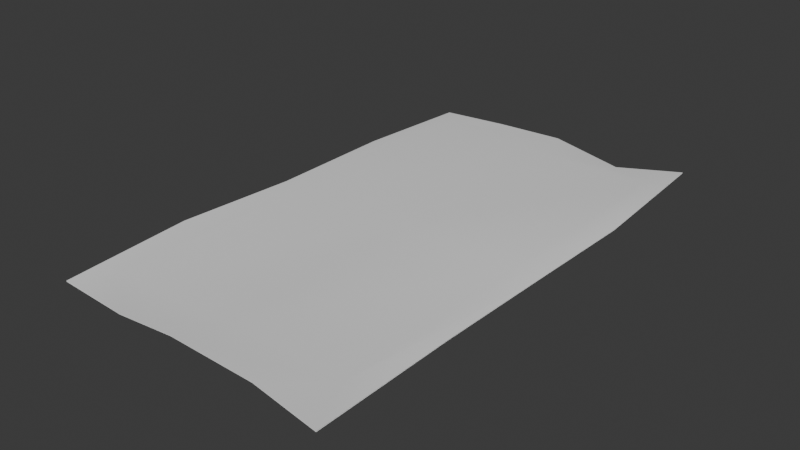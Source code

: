 # Source: Note.blend  (saved by Blender 4.2.66; exported with 4.5.12 LTS)
import bpy
from mathutils import Matrix  # noqa: F401  (used for matrix-valued properties, if any)

bpy.ops.wm.read_factory_settings(use_empty=True)
scene = bpy.context.scene
scene.name = 'Scene'

# ---- collections
col_collection = bpy.data.collections.new('Collection'); scene.collection.children.link(col_collection)

# ---- world
world_world = bpy.data.worlds.new('World'); scene.world = world_world
world_world.use_nodes = True; world_world.node_tree.nodes.clear()
_N = world_world.node_tree.nodes; _L = world_world.node_tree.links
n0 = _N.new('ShaderNodeOutputWorld'); n0.name = 'World Output'; n0.location = (300, 300)
n1 = _N.new('ShaderNodeBackground'); n1.name = 'Background'; n1.location = (10, 300)
n1.inputs[0].default_value = (0.05088, 0.05088, 0.05088, 1.0)
_L.new(n1.outputs[0], n0.inputs[0])
n0.is_active_output = True
world_world.color = (0.05088, 0.05088, 0.05088)
world_world.sun_shadow_jitter_overblur = 0.0

# ---- meshes
me_plane = bpy.data.meshes.new('Plane')
me_plane.from_pydata([(-0.9878, -1.747, 0.008538), (1.019, -1.84, 0.01346), (-0.9531, 1.708, -0.01817), (0.9551, 1.815, -0.00804), (-1.051, 0.03962, -0.03513), (-0.04996, -1.782, 0.0536), (0.962, 0.01082, -0.05968), (-0.008467, 1.763, 0.0009945), (0.0, 0.0, 0.0), (-0.9848, -0.8945, 0.0522), (0.4991, -1.741, -0.007327), (1.022, 0.789, -0.01184), (-0.4935, 1.753, -0.01066), (-1.001, 0.8791, -0.001769), (-0.489, -1.767, 0.0009078), (0.9852, -0.8429, -0.02033), (0.5063, 1.709, -0.06047), (0.0, 1.473, 0.0), (0.0, -1.473, 0.0), (-0.8391, 0.0, 0.0), (0.8391, 0.0, 0.0), (0.8391, -1.473, 0.0), (-0.8391, -1.473, 0.0), (-0.8391, 1.473, 0.0), (0.8391, 1.473, 0.0), (-0.9882, -1.747, 0.003555), (1.019, -1.84, 0.008461), (-0.9528, 1.708, -0.02315), (0.9552, 1.814, -0.01303), (-1.051, 0.03957, -0.04013), (-0.04995, -1.782, 0.04861), (0.961, 0.01084, -0.06457), (-0.008564, 1.762, -0.003988), (0.0, 0.0, -0.005), (-0.9854, -0.8947, 0.04724), (0.4989, -1.741, -0.01232), (1.022, 0.7892, -0.01678), (-0.4934, 1.753, -0.01566), (-1.001, 0.8792, -0.006753), (-0.4889, -1.767, -0.004085), (0.9841, -0.843, -0.02521), (0.5061, 1.708, -0.06543), (-5.363e-05, 1.473, -0.004995), (-1.295e-05, -1.473, -0.004998), (-0.8392, -4.074e-05, -0.004999), (0.8386, 5.688e-06, -0.004972), (0.8391, -1.473, -0.004999), (-0.8393, -1.473, -0.004996), (-0.8389, 1.473, -0.004995), (0.8391, 1.473, -0.004997)], [], [(24, 11, 3, 16), (23, 17, 7, 12), (22, 18, 8, 19), (21, 15, 6, 20), (18, 21, 20, 8), (5, 10, 21, 18), (10, 1, 15, 21), (9, 22, 19, 4), (0, 14, 22, 9), (14, 5, 18, 22), (13, 23, 12, 2), (4, 19, 23, 13), (19, 8, 17, 23), (17, 24, 16, 7), (8, 20, 24, 17), (20, 6, 11, 24), (49, 41, 28, 36), (48, 37, 32, 42), (47, 44, 33, 43), (46, 45, 31, 40), (43, 33, 45, 46), (30, 43, 46, 35), (35, 46, 40, 26), (34, 29, 44, 47), (25, 34, 47, 39), (39, 47, 43, 30), (38, 27, 37, 48), (29, 38, 48, 44), (44, 48, 42, 33), (42, 32, 41, 49), (33, 42, 49, 45), (45, 49, 36, 31)])
me_plane.polygons.foreach_set('use_smooth', [True] * 32)
_uv = me_plane.uv_layers.new(name='UVMap')
_uv.uv.foreach_set('vector', [0.9551, 0.7988, 0.9999, 0.634, 0.9829, 0.881, 0.8746, 0.8566, 0.5518, 0.7969, 0.7532, 0.798, 0.7503, 0.8675, 0.6342, 0.8644, 0.5527, 0.08751, 0.7547, 0.08753, 0.754, 0.443, 0.5516, 0.4429, 0.9567, 0.08818, 0.992, 0.2397, 0.9895, 0.4458, 0.9565, 0.4433, 0.7547, 0.08753, 0.9567, 0.08818, 0.9565, 0.4433, 0.754, 0.443, 0.7428, 0.0122, 0.8751, 0.0237, 0.9567, 0.08818, 0.7547, 0.08753, 0.8751, 0.0237, 0.9999, 0.0001327, 0.992, 0.2397, 0.9567, 0.08818, 0.5151, 0.2267, 0.5527, 0.08751, 0.5516, 0.4429, 0.5, 0.4529, 0.5174, 0.02138, 0.637, 0.0173, 0.5527, 0.08751, 0.5151, 0.2267, 0.637, 0.0173, 0.7428, 0.0122, 0.7547, 0.08753, 0.5527, 0.08751, 0.5129, 0.6546, 0.5518, 0.7969, 0.6342, 0.8644, 0.5243, 0.8532, 0.5, 0.4529, 0.5516, 0.4429, 0.5518, 0.7969, 0.5129, 0.6546, 0.5516, 0.4429, 0.754, 0.443, 0.7532, 0.798, 0.5518, 0.7969, 0.7532, 0.798, 0.9551, 0.7988, 0.8746, 0.8566, 0.7503, 0.8675, 0.754, 0.443, 0.9565, 0.4433, 0.9551, 0.7988, 0.7532, 0.798, 0.9565, 0.4433, 0.9895, 0.4458, 0.9999, 0.634, 0.9551, 0.7988, 0.04478, 0.799, 0.1253, 0.8566, 0.01693, 0.8811, 0.0001327, 0.6343, 0.448, 0.7968, 0.3657, 0.8643, 0.2496, 0.8675, 0.2467, 0.798, 0.4474, 0.08755, 0.4481, 0.4428, 0.2456, 0.4431, 0.2453, 0.08755, 0.04331, 0.08822, 0.04334, 0.4435, 0.01043, 0.4461, 0.00809, 0.2398, 0.2453, 0.08755, 0.2456, 0.4431, 0.04334, 0.4435, 0.04331, 0.08822, 0.2571, 0.01217, 0.2453, 0.08755, 0.04331, 0.08822, 0.1249, 0.02372, 0.1249, 0.02372, 0.04331, 0.08822, 0.00809, 0.2398, 0.0001326, 0.0001327, 0.4849, 0.2267, 0.4997, 0.4528, 0.4481, 0.4428, 0.4474, 0.08755, 0.4827, 0.02146, 0.4849, 0.2267, 0.4474, 0.08755, 0.363, 0.01727, 0.363, 0.01727, 0.4474, 0.08755, 0.2453, 0.08755, 0.2571, 0.01217, 0.4868, 0.6545, 0.4755, 0.8531, 0.3657, 0.8643, 0.448, 0.7968, 0.4997, 0.4528, 0.4868, 0.6545, 0.448, 0.7968, 0.4481, 0.4428, 0.4481, 0.4428, 0.448, 0.7968, 0.2467, 0.798, 0.2456, 0.4431, 0.2467, 0.798, 0.2496, 0.8675, 0.1253, 0.8566, 0.04478, 0.799, 0.2456, 0.4431, 0.2467, 0.798, 0.04478, 0.799, 0.04334, 0.4435, 0.04334, 0.4435, 0.04478, 0.799, 0.0001327, 0.6343, 0.01043, 0.4461])
me_plane.update()

# ---- objects
ob_plane = bpy.data.objects.new('Plane', me_plane)

# ---- transforms, parenting, visibility, modifiers, constraints
ob_plane.location = (0.0, 0.0, 0.0)

# ---- collection membership
col_collection.objects.link(ob_plane)

# ---- scene / render settings (as saved in the file)
scene.frame_start = 1; scene.frame_end = 250; scene.frame_set(0)
scene.render.engine = 'BLENDER_EEVEE_NEXT'
bpy.context.view_layer.update()

# ---- added for rendering (the .blend has no active camera and no usable light): camera, sun
cam_auto = bpy.data.cameras.new('AutoCamera')
cam_auto.lens = 50.0
cam_auto.sensor_width = 36.0
cam_auto.clip_end = 1000.0
ob_auto_camera = bpy.data.objects.new('AutoCamera', cam_auto)
scene.collection.objects.link(ob_auto_camera)
ob_auto_camera.location = (3.87482, -4.67921, 3.1052)
ob_auto_camera.rotation_euler = (1.09748, -7.21219e-08, 0.694738)
scene.camera = ob_auto_camera
light_auto_sun = bpy.data.lights.new('AutoSun', 'SUN')
light_auto_sun.energy = 3.0
light_auto_sun.angle = 0.0523599
ob_auto_sun = bpy.data.objects.new('AutoSun', light_auto_sun)
scene.collection.objects.link(ob_auto_sun)
ob_auto_sun.rotation_euler = (0.872665, 0.174533, 0.523599)
bpy.context.view_layer.update()
